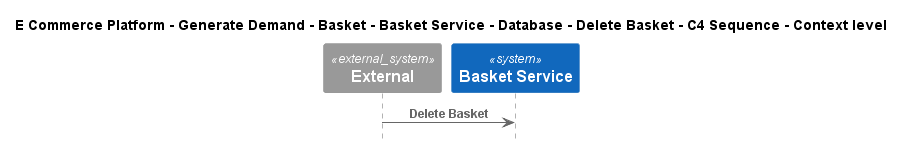

The diagram above was rendered by PlantUML. Its source (embedded in the PNG):
@startuml
!include ..\..\..\..\..\..\..\..\..\.c4s\C4_Sequence.puml

title E Commerce Platform - Generate Demand - Basket - Basket Service - Database - Delete Basket - C4 Sequence - Context level

System_Ext(C4InterFlow.SoftwareSystems.ExternalSystem, "External", "")
System(ECommercePlatform.GenerateDemand.Basket.SoftwareSystems.BasketService, "Basket Service", "")

Rel(C4InterFlow.SoftwareSystems.ExternalSystem, ECommercePlatform.GenerateDemand.Basket.SoftwareSystems.BasketService, "Delete Basket")


@enduml